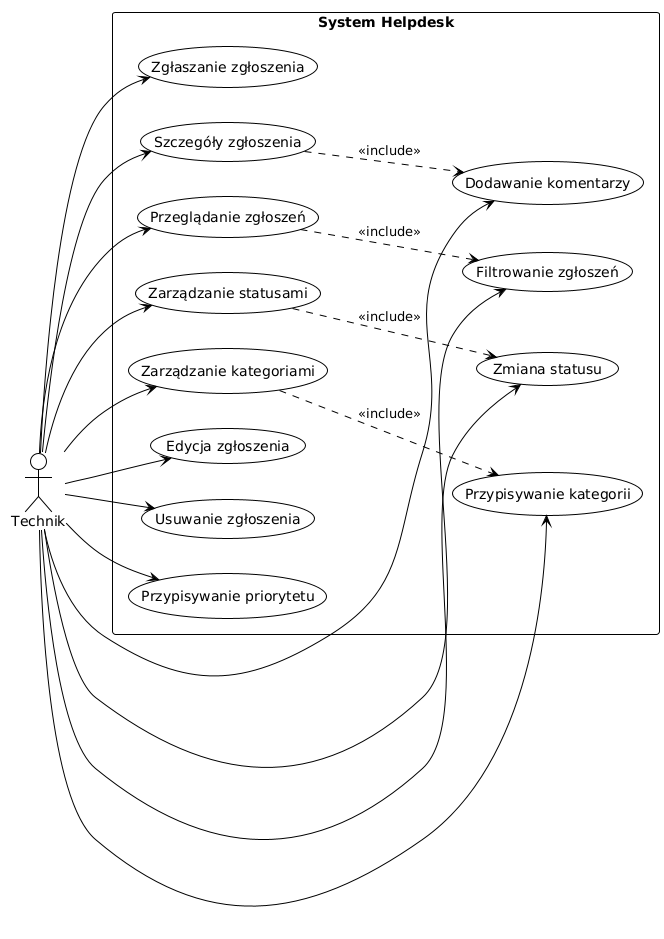

The diagram above was rendered by PlantUML. Its source (embedded in the PNG):
@startuml
!theme plain
left to right direction
skinparam packageStyle rectangle

actor "Technik" as Technician

rectangle "System Helpdesk" {
  usecase "Zgłaszanie zgłoszenia" as UC1
  usecase "Przeglądanie zgłoszeń" as UC2
  usecase "Szczegóły zgłoszenia" as UC3
  usecase "Dodawanie komentarzy" as UC4
  usecase "Zmiana statusu" as UC5
  usecase "Filtrowanie zgłoszeń" as UC6
  usecase "Zarządzanie kategoriami" as UC7
  usecase "Zarządzanie statusami" as UC8
  usecase "Edycja zgłoszenia" as UC9
  usecase "Usuwanie zgłoszenia" as UC10
  usecase "Przypisywanie priorytetu" as UC11
  usecase "Przypisywanie kategorii" as UC12
}

Technician --> UC1
Technician --> UC2
Technician --> UC3
Technician --> UC4
Technician --> UC5
Technician --> UC6
Technician --> UC7
Technician --> UC8
Technician --> UC9
Technician --> UC10
Technician --> UC11
Technician --> UC12

UC3 ..> UC4 : <<include>>
UC2 ..> UC6 : <<include>>
UC7 ..> UC12 : <<include>>
UC8 ..> UC5 : <<include>>
@enduml